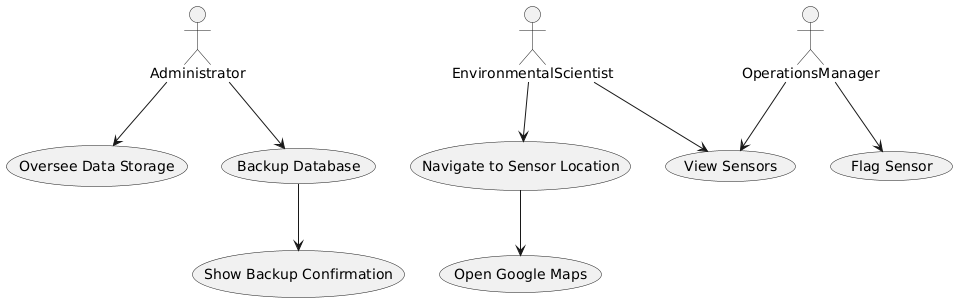

The diagram above was rendered by PlantUML. Its source (embedded in the PNG):
@startuml
actor Administrator
actor EnvironmentalScientist
actor OperationsManager

(Administrator) --> (Oversee Data Storage)
(Administrator) --> (Backup Database)

(EnvironmentalScientist) --> (Navigate to Sensor Location)
(EnvironmentalScientist) --> (View Sensors)

(OperationsManager) --> (View Sensors)
(OperationsManager) --> (Flag Sensor)

(Backup Database) --> (Show Backup Confirmation)

(Navigate to Sensor Location) --> (Open Google Maps)
@enduml